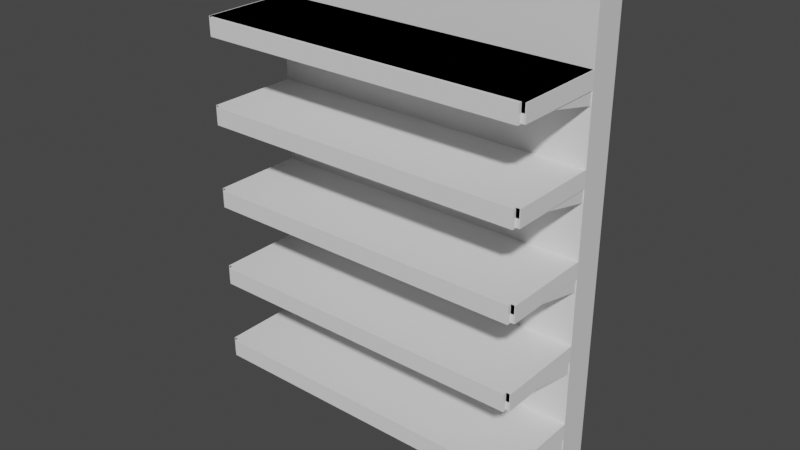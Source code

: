# Source: Test_ShelfUnit_1.blend  (saved by Blender 3.3.6; exported with 4.5.12 LTS)
import bpy
from mathutils import Matrix  # noqa: F401  (used for matrix-valued properties, if any)

bpy.ops.wm.read_factory_settings(use_empty=True)
scene = bpy.context.scene
scene.name = 'Scene'

# ---- collections
col_collection = bpy.data.collections.new('Collection'); scene.collection.children.link(col_collection)

# ---- materials (node trees are filled in below, after node groups)
mat_material = bpy.data.materials.new('Material')
mat_material.alpha_threshold = 0.0
mat_material.use_transparent_shadow = False
mat_material.roughness = 0.5
mat_material.line_color = (0.0, 0.0, 0.0, 1.0)

# ---- material node trees
mat_material.use_nodes = True; mat_material.node_tree.nodes.clear()
_N = mat_material.node_tree.nodes; _L = mat_material.node_tree.links
n0 = _N.new('ShaderNodeOutputMaterial'); n0.name = 'Material Output'; n0.location = (300, 300)
n1 = _N.new('ShaderNodeBsdfPrincipled'); n1.name = 'Principled BSDF'; n1.location = (10, 300)
n1.distribution = 'GGX'
n1.subsurface_method = 'RANDOM_WALK_SKIN'
n1.inputs[3].default_value = 1.45
n1.inputs[27].default_value = (0.0, 0.0, 0.0, 1.0)
n1.inputs[28].default_value = 1.0
_L.new(n1.outputs[0], n0.inputs[0])
n0.is_active_output = True

# ---- world
world_world = bpy.data.worlds.new('World'); scene.world = world_world
world_world.use_nodes = True; world_world.node_tree.nodes.clear()
_N = world_world.node_tree.nodes; _L = world_world.node_tree.links
n0 = _N.new('ShaderNodeOutputWorld'); n0.name = 'World Output'; n0.location = (300, 300)
n1 = _N.new('ShaderNodeBackground'); n1.name = 'Background'; n1.location = (10, 300)
n1.inputs[0].default_value = (0.05088, 0.05088, 0.05088, 1.0)
_L.new(n1.outputs[0], n0.inputs[0])
n0.is_active_output = True
world_world.color = (0.05088, 0.05088, 0.05088)
world_world.use_sun_shadow = False
world_world.sun_shadow_jitter_overblur = 0.0

# ---- meshes
me_cube = bpy.data.meshes.new('Cube')
me_cube.from_pydata([(1.0, 0.1, 3.0), (1.0, 0.1, 0.0), (1.0, -0.1, 3.0), (1.0, -0.1, 0.0), (-1.0, 0.1, 3.0), (-1.0, 0.1, 0.0), (-1.0, -0.1, 3.0), (-1.0, -0.1, 0.0)], [], [(0, 4, 6, 2), (3, 2, 6, 7), (7, 6, 4, 5), (5, 1, 3, 7), (1, 0, 2, 3), (5, 4, 0, 1)])
_uv = me_cube.uv_layers.new(name='UVMap')
_uv.uv.foreach_set('vector', [0.625, 0.5, 0.875, 0.5, 0.875, 0.75, 0.625, 0.75, 0.375, 0.75, 0.625, 0.75, 0.625, 1.0, 0.375, 1.0, 0.375, 0.0, 0.625, 0.0, 0.625, 0.25, 0.375, 0.25, 0.125, 0.5, 0.375, 0.5, 0.375, 0.75, 0.125, 0.75, 0.375, 0.5, 0.625, 0.5, 0.625, 0.75, 0.375, 0.75, 0.375, 0.25, 0.625, 0.25, 0.625, 0.5, 0.375, 0.5])
me_cube.materials.append(mat_material)
me_cube.use_mirror_vertex_groups = False
me_cube.update()
me_cube_001 = bpy.data.meshes.new('Cube.001')
me_cube_001.from_pydata([(-1.0, -0.65, 2.45), (-1.0, -0.65, 2.55), (-1.0, -0.1, 2.45), (-1.0, -0.1, 2.55), (1.0, -0.65, 2.45), (1.0, -0.65, 2.55), (1.0, -0.1, 2.45), (1.0, -0.1, 2.55)], [], [(0, 1, 3, 2), (2, 3, 7, 6), (6, 7, 5, 4), (4, 5, 1, 0), (2, 6, 4, 0), (7, 3, 1, 5)])
_uv = me_cube_001.uv_layers.new(name='UVMap')
_uv.uv.foreach_set('vector', [0.375, 0.0, 0.625, 0.0, 0.625, 0.25, 0.375, 0.25, 0.375, 0.25, 0.625, 0.25, 0.625, 0.5, 0.375, 0.5, 0.375, 0.5, 0.625, 0.5, 0.625, 0.75, 0.375, 0.75, 0.375, 0.75, 0.625, 0.75, 0.625, 1.0, 0.375, 1.0, 0.125, 0.5, 0.375, 0.5, 0.375, 0.75, 0.125, 0.75, 0.625, 0.5, 0.875, 0.5, 0.875, 0.75, 0.625, 0.75])
me_cube_001.update()
me_cube_002 = bpy.data.meshes.new('Cube.002')
me_cube_002.from_pydata([(-0.9751, -0.65, 2.525), (-0.9751, -0.65, 2.55), (-0.9751, -0.1, 2.525), (-0.9751, -0.1, 2.55), (0.9751, -0.65, 2.525), (0.9751, -0.65, 2.55), (0.9751, -0.1, 2.525), (0.9751, -0.1, 2.55), (-0.995, -0.65, 2.5), (-0.995, -0.65, 2.55), (-0.995, 0.0, 2.35), (-0.995, 0.0, 2.55), (-0.9751, -0.65, 2.5), (-0.9751, -0.65, 2.55), (-0.9751, 0.0, 2.35), (-0.9751, 0.0, 2.55), (0.9751, -0.65, 2.5), (0.9751, -0.65, 2.55), (0.9751, 0.0, 2.35), (0.9751, 0.0, 2.55), (0.995, -0.65, 2.5), (0.995, -0.65, 2.55), (0.995, 0.0, 2.35), (0.995, 0.0, 2.55), (-0.9751, -0.67, 2.525), (-0.9751, -0.67, 2.55), (0.9751, -0.67, 2.55), (0.9751, -0.67, 2.525), (-0.9751, -0.65, 2.445), (0.9751, -0.65, 2.445), (-0.9751, -0.67, 2.445), (0.9751, -0.67, 2.445)], [], [(0, 1, 3, 2), (2, 3, 7, 6), (6, 7, 5, 4), (1, 0, 24, 25), (2, 6, 4, 0), (7, 3, 1, 5), (8, 9, 11, 10), (10, 11, 15, 14), (14, 15, 13, 12), (12, 13, 9, 8), (10, 14, 12, 8), (15, 11, 9, 13), (16, 17, 19, 18), (18, 19, 23, 22), (22, 23, 21, 20), (20, 21, 17, 16), (18, 22, 20, 16), (23, 19, 17, 21), (27, 26, 25, 24), (4, 27, 31, 29), (5, 1, 25, 26), (4, 5, 26, 27), (28, 29, 31, 30), (24, 0, 28, 30), (27, 24, 30, 31), (0, 4, 29, 28)])
_uv = me_cube_002.uv_layers.new(name='UVMap')
_uv.uv.foreach_set('vector', [0.375, 0.0, 0.625, 0.0, 0.625, 0.25, 0.375, 0.25, 0.375, 0.25, 0.625, 0.25, 0.625, 0.5, 0.375, 0.5, 0.375, 0.5, 0.625, 0.5, 0.625, 0.75, 0.375, 0.75, 0.625, 0.0, 0.375, 0.0, 0.375, 0.0, 0.625, 0.0, 0.125, 0.5, 0.375, 0.5, 0.375, 0.75, 0.125, 0.75, 0.625, 0.5, 0.875, 0.5, 0.875, 0.75, 0.625, 0.75, 0.375, 0.0, 0.625, 0.0, 0.625, 0.25, 0.375, 0.25, 0.375, 0.25, 0.625, 0.25, 0.625, 0.5, 0.375, 0.5, 0.375, 0.5, 0.625, 0.5, 0.625, 0.75, 0.375, 0.75, 0.375, 0.75, 0.625, 0.75, 0.625, 1.0, 0.375, 1.0, 0.125, 0.5, 0.375, 0.5, 0.375, 0.75, 0.125, 0.75, 0.625, 0.5, 0.875, 0.5, 0.875, 0.75, 0.625, 0.75, 0.375, 0.0, 0.625, 0.0, 0.625, 0.25, 0.375, 0.25, 0.375, 0.25, 0.625, 0.25, 0.625, 0.5, 0.375, 0.5, 0.375, 0.5, 0.625, 0.5, 0.625, 0.75, 0.375, 0.75, 0.375, 0.75, 0.625, 0.75, 0.625, 1.0, 0.375, 1.0, 0.125, 0.5, 0.375, 0.5, 0.375, 0.75, 0.125, 0.75, 0.625, 0.5, 0.875, 0.5, 0.875, 0.75, 0.625, 0.75, 0.375, 0.75, 0.625, 0.75, 0.625, 1.0, 0.375, 1.0, 0.375, 0.75, 0.375, 0.75, 0.375, 0.75, 0.375, 0.75, 0.625, 0.75, 0.875, 0.75, 0.875, 0.75, 0.625, 0.75, 0.375, 0.75, 0.625, 0.75, 0.625, 0.75, 0.375, 0.75, 0.125, 0.75, 0.375, 0.75, 0.375, 0.75, 0.125, 0.75, 0.375, 0.0, 0.375, 0.0, 0.375, 0.0, 0.375, 0.0, 0.375, 0.75, 0.375, 1.0, 0.375, 1.0, 0.375, 0.75, 0.125, 0.75, 0.375, 0.75, 0.375, 0.75, 0.125, 0.75])
me_cube_002.update()
me_cube_003 = bpy.data.meshes.new('Cube.003')
me_cube_003.from_pydata([(-0.9751, -0.65, 2.025), (-0.9751, -0.65, 2.05), (-0.9751, -0.1, 2.025), (-0.9751, -0.1, 2.05), (0.9751, -0.65, 2.025), (0.9751, -0.65, 2.05), (0.9751, -0.1, 2.025), (0.9751, -0.1, 2.05), (-0.995, -0.65, 2.0), (-0.995, -0.65, 2.05), (-0.995, 0.0, 1.85), (-0.995, 0.0, 2.05), (-0.9751, -0.65, 2.0), (-0.9751, -0.65, 2.05), (-0.9751, 0.0, 1.85), (-0.9751, 0.0, 2.05), (0.9751, -0.65, 2.0), (0.9751, -0.65, 2.05), (0.9751, 0.0, 1.85), (0.9751, 0.0, 2.05), (0.995, -0.65, 2.0), (0.995, -0.65, 2.05), (0.995, 0.0, 1.85), (0.995, 0.0, 2.05), (-0.9751, -0.67, 2.025), (-0.9751, -0.67, 2.05), (0.9751, -0.67, 2.05), (0.9751, -0.67, 2.025), (-0.9751, -0.65, 1.945), (0.9751, -0.65, 1.945), (-0.9751, -0.67, 1.945), (0.9751, -0.67, 1.945)], [], [(0, 1, 3, 2), (2, 3, 7, 6), (6, 7, 5, 4), (5, 1, 25, 26), (2, 6, 4, 0), (7, 3, 1, 5), (8, 9, 11, 10), (10, 11, 15, 14), (14, 15, 13, 12), (12, 13, 9, 8), (10, 14, 12, 8), (15, 11, 9, 13), (16, 17, 19, 18), (18, 19, 23, 22), (22, 23, 21, 20), (20, 21, 17, 16), (18, 22, 20, 16), (23, 19, 17, 21), (27, 26, 25, 24), (4, 5, 26, 27), (1, 0, 24, 25), (27, 24, 30, 31), (28, 29, 31, 30), (0, 4, 29, 28), (24, 0, 28, 30), (4, 27, 31, 29)])
_uv = me_cube_003.uv_layers.new(name='UVMap')
_uv.uv.foreach_set('vector', [0.375, 0.0, 0.625, 0.0, 0.625, 0.25, 0.375, 0.25, 0.375, 0.25, 0.625, 0.25, 0.625, 0.5, 0.375, 0.5, 0.375, 0.5, 0.625, 0.5, 0.625, 0.75, 0.375, 0.75, 0.625, 0.75, 0.875, 0.75, 0.875, 0.75, 0.625, 0.75, 0.125, 0.5, 0.375, 0.5, 0.375, 0.75, 0.125, 0.75, 0.625, 0.5, 0.875, 0.5, 0.875, 0.75, 0.625, 0.75, 0.375, 0.0, 0.625, 0.0, 0.625, 0.25, 0.375, 0.25, 0.375, 0.25, 0.625, 0.25, 0.625, 0.5, 0.375, 0.5, 0.375, 0.5, 0.625, 0.5, 0.625, 0.75, 0.375, 0.75, 0.375, 0.75, 0.625, 0.75, 0.625, 1.0, 0.375, 1.0, 0.125, 0.5, 0.375, 0.5, 0.375, 0.75, 0.125, 0.75, 0.625, 0.5, 0.875, 0.5, 0.875, 0.75, 0.625, 0.75, 0.375, 0.0, 0.625, 0.0, 0.625, 0.25, 0.375, 0.25, 0.375, 0.25, 0.625, 0.25, 0.625, 0.5, 0.375, 0.5, 0.375, 0.5, 0.625, 0.5, 0.625, 0.75, 0.375, 0.75, 0.375, 0.75, 0.625, 0.75, 0.625, 1.0, 0.375, 1.0, 0.125, 0.5, 0.375, 0.5, 0.375, 0.75, 0.125, 0.75, 0.625, 0.5, 0.875, 0.5, 0.875, 0.75, 0.625, 0.75, 0.375, 0.75, 0.625, 0.75, 0.625, 1.0, 0.375, 1.0, 0.375, 0.75, 0.625, 0.75, 0.625, 0.75, 0.375, 0.75, 0.625, 0.0, 0.375, 0.0, 0.375, 0.0, 0.625, 0.0, 0.375, 0.75, 0.375, 1.0, 0.375, 1.0, 0.375, 0.75, 0.125, 0.75, 0.375, 0.75, 0.375, 0.75, 0.125, 0.75, 0.125, 0.75, 0.375, 0.75, 0.375, 0.75, 0.125, 0.75, 0.375, 0.0, 0.375, 0.0, 0.375, 0.0, 0.375, 0.0, 0.375, 0.75, 0.375, 0.75, 0.375, 0.75, 0.375, 0.75])
me_cube_003.update()
me_cube_004 = bpy.data.meshes.new('Cube.004')
me_cube_004.from_pydata([(-0.9751, -0.65, 1.525), (-0.9751, -0.65, 1.55), (-0.9751, -0.1, 1.525), (-0.9751, -0.1, 1.55), (0.9751, -0.65, 1.525), (0.9751, -0.65, 1.55), (0.9751, -0.1, 1.525), (0.9751, -0.1, 1.55), (-0.995, -0.65, 1.5), (-0.995, -0.65, 1.55), (-0.995, 0.0, 1.35), (-0.995, 0.0, 1.55), (-0.9751, -0.65, 1.5), (-0.9751, -0.65, 1.55), (-0.9751, 0.0, 1.35), (-0.9751, 0.0, 1.55), (0.9751, -0.65, 1.5), (0.9751, -0.65, 1.55), (0.9751, 0.0, 1.35), (0.9751, 0.0, 1.55), (0.995, -0.65, 1.5), (0.995, -0.65, 1.55), (0.995, 0.0, 1.35), (0.995, 0.0, 1.55), (-0.9751, -0.67, 1.525), (-0.9751, -0.67, 1.55), (0.9751, -0.67, 1.55), (0.9751, -0.67, 1.525), (-0.9751, -0.65, 1.445), (0.9751, -0.65, 1.445), (-0.9751, -0.67, 1.445), (0.9751, -0.67, 1.445)], [], [(0, 1, 3, 2), (2, 3, 7, 6), (6, 7, 5, 4), (5, 1, 25, 26), (2, 6, 4, 0), (7, 3, 1, 5), (8, 9, 11, 10), (10, 11, 15, 14), (14, 15, 13, 12), (12, 13, 9, 8), (10, 14, 12, 8), (15, 11, 9, 13), (16, 17, 19, 18), (18, 19, 23, 22), (22, 23, 21, 20), (20, 21, 17, 16), (18, 22, 20, 16), (23, 19, 17, 21), (27, 26, 25, 24), (4, 5, 26, 27), (1, 0, 24, 25), (27, 24, 30, 31), (28, 29, 31, 30), (0, 4, 29, 28), (24, 0, 28, 30), (4, 27, 31, 29)])
_uv = me_cube_004.uv_layers.new(name='UVMap')
_uv.uv.foreach_set('vector', [0.375, 0.0, 0.625, 0.0, 0.625, 0.25, 0.375, 0.25, 0.375, 0.25, 0.625, 0.25, 0.625, 0.5, 0.375, 0.5, 0.375, 0.5, 0.625, 0.5, 0.625, 0.75, 0.375, 0.75, 0.625, 0.75, 0.875, 0.75, 0.875, 0.75, 0.625, 0.75, 0.125, 0.5, 0.375, 0.5, 0.375, 0.75, 0.125, 0.75, 0.625, 0.5, 0.875, 0.5, 0.875, 0.75, 0.625, 0.75, 0.375, 0.0, 0.625, 0.0, 0.625, 0.25, 0.375, 0.25, 0.375, 0.25, 0.625, 0.25, 0.625, 0.5, 0.375, 0.5, 0.375, 0.5, 0.625, 0.5, 0.625, 0.75, 0.375, 0.75, 0.375, 0.75, 0.625, 0.75, 0.625, 1.0, 0.375, 1.0, 0.125, 0.5, 0.375, 0.5, 0.375, 0.75, 0.125, 0.75, 0.625, 0.5, 0.875, 0.5, 0.875, 0.75, 0.625, 0.75, 0.375, 0.0, 0.625, 0.0, 0.625, 0.25, 0.375, 0.25, 0.375, 0.25, 0.625, 0.25, 0.625, 0.5, 0.375, 0.5, 0.375, 0.5, 0.625, 0.5, 0.625, 0.75, 0.375, 0.75, 0.375, 0.75, 0.625, 0.75, 0.625, 1.0, 0.375, 1.0, 0.125, 0.5, 0.375, 0.5, 0.375, 0.75, 0.125, 0.75, 0.625, 0.5, 0.875, 0.5, 0.875, 0.75, 0.625, 0.75, 0.375, 0.75, 0.625, 0.75, 0.625, 1.0, 0.375, 1.0, 0.375, 0.75, 0.625, 0.75, 0.625, 0.75, 0.375, 0.75, 0.625, 0.0, 0.375, 0.0, 0.375, 0.0, 0.625, 0.0, 0.375, 0.75, 0.375, 1.0, 0.375, 1.0, 0.375, 0.75, 0.125, 0.75, 0.375, 0.75, 0.375, 0.75, 0.125, 0.75, 0.125, 0.75, 0.375, 0.75, 0.375, 0.75, 0.125, 0.75, 0.375, 0.0, 0.375, 0.0, 0.375, 0.0, 0.375, 0.0, 0.375, 0.75, 0.375, 0.75, 0.375, 0.75, 0.375, 0.75])
me_cube_004.update()
me_cube_005 = bpy.data.meshes.new('Cube.005')
me_cube_005.from_pydata([(-0.9751, -0.65, 1.025), (-0.9751, -0.65, 1.05), (-0.9751, -0.1, 1.025), (-0.9751, -0.1, 1.05), (0.9751, -0.65, 1.025), (0.9751, -0.65, 1.05), (0.9751, -0.1, 1.025), (0.9751, -0.1, 1.05), (-0.995, -0.65, 1.0), (-0.995, -0.65, 1.05), (-0.995, 0.0, 0.85), (-0.995, 0.0, 1.05), (-0.9751, -0.65, 1.0), (-0.9751, -0.65, 1.05), (-0.9751, 0.0, 0.85), (-0.9751, 0.0, 1.05), (0.9751, -0.65, 1.0), (0.9751, -0.65, 1.05), (0.9751, 0.0, 0.85), (0.9751, 0.0, 1.05), (0.995, -0.65, 1.0), (0.995, -0.65, 1.05), (0.995, 0.0, 0.85), (0.995, 0.0, 1.05), (-0.9751, -0.67, 1.025), (-0.9751, -0.67, 1.05), (0.9751, -0.67, 1.05), (0.9751, -0.67, 1.025), (-0.9751, -0.65, 0.945), (0.9751, -0.65, 0.945), (-0.9751, -0.67, 0.945), (0.9751, -0.67, 0.945)], [], [(0, 1, 3, 2), (2, 3, 7, 6), (6, 7, 5, 4), (5, 1, 25, 26), (2, 6, 4, 0), (7, 3, 1, 5), (8, 9, 11, 10), (10, 11, 15, 14), (14, 15, 13, 12), (12, 13, 9, 8), (10, 14, 12, 8), (15, 11, 9, 13), (16, 17, 19, 18), (18, 19, 23, 22), (22, 23, 21, 20), (20, 21, 17, 16), (18, 22, 20, 16), (23, 19, 17, 21), (27, 26, 25, 24), (4, 5, 26, 27), (1, 0, 24, 25), (4, 27, 31, 29), (28, 29, 31, 30), (27, 24, 30, 31), (0, 4, 29, 28), (24, 0, 28, 30)])
_uv = me_cube_005.uv_layers.new(name='UVMap')
_uv.uv.foreach_set('vector', [0.375, 0.0, 0.625, 0.0, 0.625, 0.25, 0.375, 0.25, 0.375, 0.25, 0.625, 0.25, 0.625, 0.5, 0.375, 0.5, 0.375, 0.5, 0.625, 0.5, 0.625, 0.75, 0.375, 0.75, 0.625, 0.75, 0.875, 0.75, 0.875, 0.75, 0.625, 0.75, 0.125, 0.5, 0.375, 0.5, 0.375, 0.75, 0.125, 0.75, 0.625, 0.5, 0.875, 0.5, 0.875, 0.75, 0.625, 0.75, 0.375, 0.0, 0.625, 0.0, 0.625, 0.25, 0.375, 0.25, 0.375, 0.25, 0.625, 0.25, 0.625, 0.5, 0.375, 0.5, 0.375, 0.5, 0.625, 0.5, 0.625, 0.75, 0.375, 0.75, 0.375, 0.75, 0.625, 0.75, 0.625, 1.0, 0.375, 1.0, 0.125, 0.5, 0.375, 0.5, 0.375, 0.75, 0.125, 0.75, 0.625, 0.5, 0.875, 0.5, 0.875, 0.75, 0.625, 0.75, 0.375, 0.0, 0.625, 0.0, 0.625, 0.25, 0.375, 0.25, 0.375, 0.25, 0.625, 0.25, 0.625, 0.5, 0.375, 0.5, 0.375, 0.5, 0.625, 0.5, 0.625, 0.75, 0.375, 0.75, 0.375, 0.75, 0.625, 0.75, 0.625, 1.0, 0.375, 1.0, 0.125, 0.5, 0.375, 0.5, 0.375, 0.75, 0.125, 0.75, 0.625, 0.5, 0.875, 0.5, 0.875, 0.75, 0.625, 0.75, 0.375, 0.75, 0.625, 0.75, 0.625, 1.0, 0.375, 1.0, 0.375, 0.75, 0.625, 0.75, 0.625, 0.75, 0.375, 0.75, 0.625, 0.0, 0.375, 0.0, 0.375, 0.0, 0.625, 0.0, 0.375, 0.75, 0.375, 0.75, 0.375, 0.75, 0.375, 0.75, 0.125, 0.75, 0.375, 0.75, 0.375, 0.75, 0.125, 0.75, 0.375, 0.75, 0.375, 1.0, 0.375, 1.0, 0.375, 0.75, 0.125, 0.75, 0.375, 0.75, 0.375, 0.75, 0.125, 0.75, 0.375, 0.0, 0.375, 0.0, 0.375, 0.0, 0.375, 0.0])
me_cube_005.update()
me_cube_006 = bpy.data.meshes.new('Cube.006')
me_cube_006.from_pydata([(-0.9751, -0.65, 0.525), (-0.9751, -0.65, 0.55), (-0.9751, -0.1, 0.525), (-0.9751, -0.1, 0.55), (0.9751, -0.65, 0.525), (0.9751, -0.65, 0.55), (0.9751, -0.1, 0.525), (0.9751, -0.1, 0.55), (-0.995, -0.65, 0.5), (-0.995, -0.65, 0.55), (-0.995, 0.0, 0.35), (-0.995, 0.0, 0.55), (-0.9751, -0.65, 0.5), (-0.9751, -0.65, 0.55), (-0.9751, 0.0, 0.35), (-0.9751, 0.0, 0.55), (0.9751, -0.65, 0.5), (0.9751, -0.65, 0.55), (0.9751, 0.0, 0.35), (0.9751, 0.0, 0.55), (0.995, -0.65, 0.5), (0.995, -0.65, 0.55), (0.995, 0.0, 0.35), (0.995, 0.0, 0.55), (-0.9751, -0.67, 0.525), (-0.9751, -0.67, 0.55), (0.9751, -0.67, 0.55), (0.9751, -0.67, 0.525), (-0.9751, -0.65, 0.445), (0.9751, -0.65, 0.445), (-0.9751, -0.67, 0.445), (0.9751, -0.67, 0.445)], [], [(0, 1, 3, 2), (2, 3, 7, 6), (6, 7, 5, 4), (5, 1, 25, 26), (2, 6, 4, 0), (7, 3, 1, 5), (8, 9, 11, 10), (10, 11, 15, 14), (14, 15, 13, 12), (12, 13, 9, 8), (10, 14, 12, 8), (15, 11, 9, 13), (16, 17, 19, 18), (18, 19, 23, 22), (22, 23, 21, 20), (20, 21, 17, 16), (18, 22, 20, 16), (23, 19, 17, 21), (27, 26, 25, 24), (4, 5, 26, 27), (1, 0, 24, 25), (27, 24, 30, 31), (28, 29, 31, 30), (0, 4, 29, 28), (24, 0, 28, 30), (4, 27, 31, 29)])
_uv = me_cube_006.uv_layers.new(name='UVMap')
_uv.uv.foreach_set('vector', [0.375, 0.0, 0.625, 0.0, 0.625, 0.25, 0.375, 0.25, 0.375, 0.25, 0.625, 0.25, 0.625, 0.5, 0.375, 0.5, 0.375, 0.5, 0.625, 0.5, 0.625, 0.75, 0.375, 0.75, 0.625, 0.75, 0.875, 0.75, 0.875, 0.75, 0.625, 0.75, 0.125, 0.5, 0.375, 0.5, 0.375, 0.75, 0.125, 0.75, 0.625, 0.5, 0.875, 0.5, 0.875, 0.75, 0.625, 0.75, 0.375, 0.0, 0.625, 0.0, 0.625, 0.25, 0.375, 0.25, 0.375, 0.25, 0.625, 0.25, 0.625, 0.5, 0.375, 0.5, 0.375, 0.5, 0.625, 0.5, 0.625, 0.75, 0.375, 0.75, 0.375, 0.75, 0.625, 0.75, 0.625, 1.0, 0.375, 1.0, 0.125, 0.5, 0.375, 0.5, 0.375, 0.75, 0.125, 0.75, 0.625, 0.5, 0.875, 0.5, 0.875, 0.75, 0.625, 0.75, 0.375, 0.0, 0.625, 0.0, 0.625, 0.25, 0.375, 0.25, 0.375, 0.25, 0.625, 0.25, 0.625, 0.5, 0.375, 0.5, 0.375, 0.5, 0.625, 0.5, 0.625, 0.75, 0.375, 0.75, 0.375, 0.75, 0.625, 0.75, 0.625, 1.0, 0.375, 1.0, 0.125, 0.5, 0.375, 0.5, 0.375, 0.75, 0.125, 0.75, 0.625, 0.5, 0.875, 0.5, 0.875, 0.75, 0.625, 0.75, 0.375, 0.75, 0.625, 0.75, 0.625, 1.0, 0.375, 1.0, 0.375, 0.75, 0.625, 0.75, 0.625, 0.75, 0.375, 0.75, 0.625, 0.0, 0.375, 0.0, 0.375, 0.0, 0.625, 0.0, 0.375, 0.75, 0.375, 1.0, 0.375, 1.0, 0.375, 0.75, 0.125, 0.75, 0.375, 0.75, 0.375, 0.75, 0.125, 0.75, 0.125, 0.75, 0.375, 0.75, 0.375, 0.75, 0.125, 0.75, 0.375, 0.0, 0.375, 0.0, 0.375, 0.0, 0.375, 0.0, 0.375, 0.75, 0.375, 0.75, 0.375, 0.75, 0.375, 0.75])
me_cube_006.update()

# ---- objects
ob_cube = bpy.data.objects.new('Cube', me_cube)
ob_cube_001 = bpy.data.objects.new('Cube.001', me_cube_001)
ob_cube_002 = bpy.data.objects.new('Cube.002', me_cube_002)
ob_cube_003 = bpy.data.objects.new('Cube.003', me_cube_003)
ob_cube_004 = bpy.data.objects.new('Cube.004', me_cube_004)
ob_cube_005 = bpy.data.objects.new('Cube.005', me_cube_005)
ob_cube_006 = bpy.data.objects.new('Cube.006', me_cube_006)

# ---- transforms, parenting, visibility, modifiers, constraints
ob_cube.location = (0.0, 0.0, 0.0)
ob_cube.lock_rotations_4d = False
ob_cube.empty_display_type = 'ARROWS'
ob_cube.lineart.crease_threshold = 0.0
ob_cube_001.location = (0.0, 0.0, 0.0)
_m = ob_cube_001.modifiers.new('Array', 'ARRAY')
_m.count = 5
_m.relative_offset_displace = (0.0, 0.0, -5.0)
ob_cube_002.location = (0.0, 0.0, 0.0)
ob_cube_003.location = (0.0, 0.0, 0.0)
ob_cube_004.location = (0.0, 0.0, 0.0)
ob_cube_005.location = (0.0, 0.0, 0.0)
ob_cube_006.location = (0.0, 0.0, 0.0)

# ---- collection membership
col_collection.objects.link(ob_cube)
col_collection.objects.link(ob_cube_001)
col_collection.objects.link(ob_cube_002)
col_collection.objects.link(ob_cube_003)
col_collection.objects.link(ob_cube_004)
col_collection.objects.link(ob_cube_005)
col_collection.objects.link(ob_cube_006)

# ---- scene / render settings (as saved in the file)
scene.frame_start = 1; scene.frame_end = 250; scene.frame_set(0)
scene.render.engine = 'BLENDER_EEVEE_NEXT'
scene.cycles.sampling_pattern = 'TABULATED_SOBOL'
scene.cycles.use_light_tree = False
scene.view_settings.view_transform = 'Filmic'
bpy.context.view_layer.update()

# ---- added for rendering (the .blend has no active camera and no usable light): camera, sun
cam_auto = bpy.data.cameras.new('AutoCamera')
cam_auto.lens = 50.0
cam_auto.sensor_width = 36.0
cam_auto.clip_end = 1000.0
ob_auto_camera = bpy.data.objects.new('AutoCamera', cam_auto)
scene.collection.objects.link(ob_auto_camera)
ob_auto_camera.location = (3.41117, -4.3784, 4.22894)
ob_auto_camera.rotation_euler = (1.09748, -7.21219e-08, 0.694738)
scene.camera = ob_auto_camera
light_auto_sun = bpy.data.lights.new('AutoSun', 'SUN')
light_auto_sun.energy = 3.0
light_auto_sun.angle = 0.0523599
ob_auto_sun = bpy.data.objects.new('AutoSun', light_auto_sun)
scene.collection.objects.link(ob_auto_sun)
ob_auto_sun.rotation_euler = (0.872665, 0.174533, 0.523599)
bpy.context.view_layer.update()
